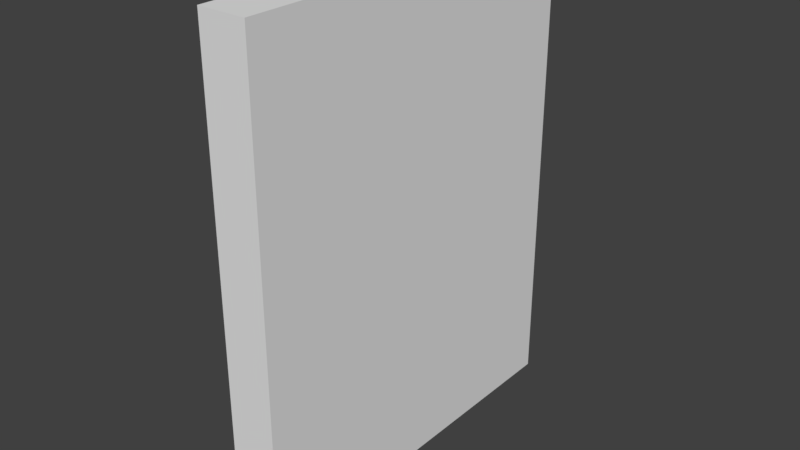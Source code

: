 # Source: SM_Wall_x2.5x0.25.blend  (saved by Blender 2.78.0; exported with 4.5.12 LTS)
import bpy
from mathutils import Matrix  # noqa: F401  (used for matrix-valued properties, if any)

bpy.ops.wm.read_factory_settings(use_empty=True)
scene = bpy.context.scene
scene.name = 'Scene'

# ---- collections
col_collection_1 = bpy.data.collections.new('Collection 1'); scene.collection.children.link(col_collection_1)

# ---- world
world_world = bpy.data.worlds.new('World'); scene.world = world_world
world_world.color = (0.05088, 0.05088, 0.05088)
world_world.use_sun_shadow = False
world_world.sun_shadow_jitter_overblur = 0.0
world_world.cycles.sampling_method = 'MANUAL'

# ---- meshes
me_wall_2x2_5x_25 = bpy.data.meshes.new('Wall 2x2.5x.25')
me_wall_2x2_5x_25.from_pydata([(0.0, 0.0, 0.0), (0.0, 0.0, 2.5), (0.0, 0.0, 1.5), (0.0, 2.0, 2.5), (0.0, 0.0, 2.25), (0.0, 2.0, 0.0), (0.0, 0.0, 0.75), (0.25, 2.0, 2.5), (0.25, 0.0, 2.5), (0.25, 0.0, 2.25), (0.25, 2.0, 0.0), (0.25, 0.0, 0.75), (0.25, 0.0, 1.5), (0.25, 0.0, 0.0)], [], [(3, 7, 10, 5), (6, 0, 13, 11), (2, 6, 11, 12), (7, 8, 13, 10), (4, 2, 12, 9), (0, 5, 10, 13), (3, 1, 8, 7), (1, 4, 9, 8), (3, 5, 0, 1)])
me_wall_2x2_5x_25.use_remesh_preserve_volume = False
me_wall_2x2_5x_25.use_remesh_preserve_attributes = False
me_wall_2x2_5x_25.use_mirror_vertex_groups = False
me_wall_2x2_5x_25.update()

# ---- objects
ob_sm_wall_2x2_5x0_25 = bpy.data.objects.new('SM_Wall_2x2.5x0.25', me_wall_2x2_5x_25)

# ---- transforms, parenting, visibility, modifiers, constraints
ob_sm_wall_2x2_5x0_25.location = (0.004772, 0.002612, -0.006643)
ob_sm_wall_2x2_5x0_25.lineart.crease_threshold = 0.0

# ---- collection membership
col_collection_1.objects.link(ob_sm_wall_2x2_5x0_25)

# ---- scene / render settings (as saved in the file)
scene.frame_start = 1; scene.frame_end = 250; scene.frame_set(1)
scene.render.engine = 'BLENDER_EEVEE_NEXT'
scene.render.resolution_percentage = 50
scene.render.dither_intensity = 0.0
scene.cycles.use_denoising = False
scene.cycles.samples = 128
scene.cycles.sampling_pattern = 'TABULATED_SOBOL'
scene.cycles.light_sampling_threshold = 0.0
scene.cycles.use_adaptive_sampling = False
scene.cycles.use_light_tree = False
scene.cycles.blur_glossy = 0.0
scene.cycles.sample_clamp_indirect = 0.0
scene.view_settings.view_transform = 'Standard'
bpy.context.view_layer.update()

# ---- added for rendering (the .blend has no active camera and no usable light): camera, sun
cam_auto = bpy.data.cameras.new('AutoCamera')
cam_auto.lens = 50.0
cam_auto.sensor_width = 36.0
cam_auto.clip_end = 1000.0
ob_auto_camera = bpy.data.objects.new('AutoCamera', cam_auto)
scene.collection.objects.link(ob_auto_camera)
ob_auto_camera.location = (3.10095, -2.56281, 3.6203)
ob_auto_camera.rotation_euler = (1.09748, -7.21219e-08, 0.694738)
scene.camera = ob_auto_camera
light_auto_sun = bpy.data.lights.new('AutoSun', 'SUN')
light_auto_sun.energy = 3.0
light_auto_sun.angle = 0.0523599
ob_auto_sun = bpy.data.objects.new('AutoSun', light_auto_sun)
scene.collection.objects.link(ob_auto_sun)
ob_auto_sun.rotation_euler = (0.872665, 0.174533, 0.523599)
bpy.context.view_layer.update()

